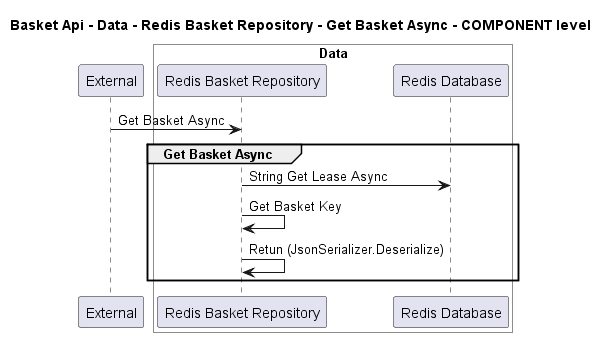

The diagram above was rendered by PlantUML. Its source (embedded in the PNG):
@startuml
!pragma layout smetana

title Basket Api - Data - Redis Basket Repository - Get Basket Async - COMPONENT level

participant "External" as C4InterFlow.SoftwareSystems.ExternalSystem

box "Basket Api" #White
    
box "Data" #White
    participant "Redis Basket Repository" as dotnet.eShop.Architecture.SoftwareSystems.BasketApi.Containers.Data.Components.RedisBasketRepository
    participant "Redis Database" as dotnet.eShop.Architecture.SoftwareSystems.BasketApi.Containers.Data.Components.RedisDatabase
end box

end box


C4InterFlow.SoftwareSystems.ExternalSystem -> dotnet.eShop.Architecture.SoftwareSystems.BasketApi.Containers.Data.Components.RedisBasketRepository : Get Basket Async
group Get Basket Async
dotnet.eShop.Architecture.SoftwareSystems.BasketApi.Containers.Data.Components.RedisBasketRepository -> dotnet.eShop.Architecture.SoftwareSystems.BasketApi.Containers.Data.Components.RedisDatabase : String Get Lease Async
dotnet.eShop.Architecture.SoftwareSystems.BasketApi.Containers.Data.Components.RedisBasketRepository -> dotnet.eShop.Architecture.SoftwareSystems.BasketApi.Containers.Data.Components.RedisBasketRepository : Get Basket Key
dotnet.eShop.Architecture.SoftwareSystems.BasketApi.Containers.Data.Components.RedisBasketRepository -> dotnet.eShop.Architecture.SoftwareSystems.BasketApi.Containers.Data.Components.RedisBasketRepository : Retun (JsonSerializer.Deserialize)
end


@enduml